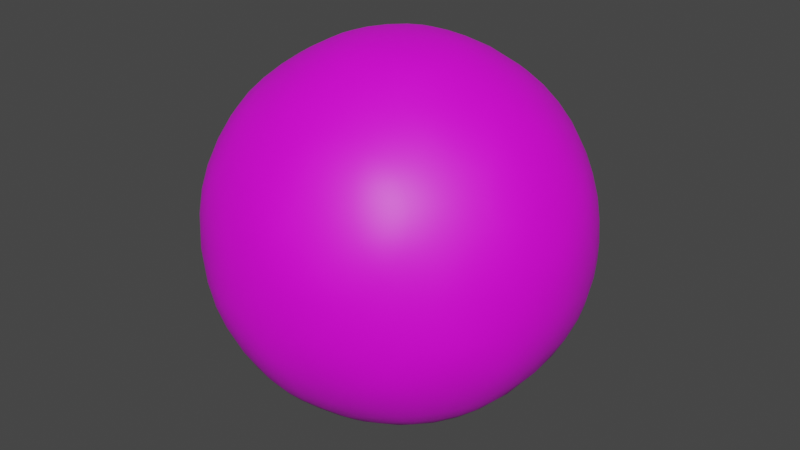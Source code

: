 # Source: Planet_Frozen.blend  (saved by Blender 2.82.7; exported with 4.5.12 LTS)
import bpy
from mathutils import Matrix  # noqa: F401  (used for matrix-valued properties, if any)

bpy.ops.wm.read_factory_settings(use_empty=True)
scene = bpy.context.scene
scene.name = 'Scene'

# ---- images (referenced by path relative to the original .blend; pixels are not part of the script)
import os
ASSET_DIR = os.environ.get("B2B_ASSET_DIR", "")  # directory of the original .blend (textures are referenced by path, not embedded)
HERE = os.path.dirname(os.path.abspath(__file__))  # packed textures are extracted next to this script under _unpacked/

def load_image(name, relpath, width, height, colorspace="sRGB"):
    """Load a texture the original file referenced (path relative to the .blend, or extracted next to this script)."""
    p = next((c for c in (os.path.join(HERE, relpath), os.path.join(ASSET_DIR, relpath)) if relpath and os.path.exists(c)), "")
    if p:
        img = bpy.data.images.load(p, check_existing=True)
        img.name = name
    else:  # same state as the original file: an image datablock whose file is absent (Cycles renders it pink)
        img = bpy.data.images.new(name, width, height)
        img.source = "FILE"
        img.filepath = "//" + (relpath or name)
    img.colorspace_settings.name = colorspace
    return img
img_frozentexture = load_image('FrozenTexture', 'FrozenTexture.png', 1024, 1024, 'sRGB')

# ---- materials (node trees are filled in below, after node groups)
mat_material_001 = bpy.data.materials.new('Material.001')
mat_material_001.use_transparent_shadow = False

# ---- material node trees
mat_material_001.use_nodes = True; mat_material_001.node_tree.nodes.clear()
_N = mat_material_001.node_tree.nodes; _L = mat_material_001.node_tree.links
n0 = _N.new('ShaderNodeOutputMaterial'); n0.name = 'Material Output'; n0.location = (300, 300)
n1 = _N.new('ShaderNodeBsdfPrincipled'); n1.name = 'Principled BSDF'; n1.location = (10, 300)
n1.distribution = 'GGX'
n1.subsurface_method = 'BURLEY'
n1.inputs[3].default_value = 1.45
n1.inputs[27].default_value = (0.0, 0.0, 0.0, 1.0)
n1.inputs[28].default_value = 1.0
n2 = _N.new('ShaderNodeTexImage'); n2.name = 'Image Texture'; n2.location = (-280, 280)
n2.image = img_frozentexture
_L.new(n1.outputs[0], n0.inputs[0])
_L.new(n2.outputs[0], n1.inputs[0])
n0.is_active_output = True

# ---- world
world_world = bpy.data.worlds.new('World'); scene.world = world_world
world_world.use_nodes = True; world_world.node_tree.nodes.clear()
_N = world_world.node_tree.nodes; _L = world_world.node_tree.links
n0 = _N.new('ShaderNodeOutputWorld'); n0.name = 'World Output'; n0.location = (300, 300)
n1 = _N.new('ShaderNodeBackground'); n1.name = 'Background'; n1.location = (10, 300)
n1.inputs[0].default_value = (0.05088, 0.05088, 0.05088, 1.0)
_L.new(n1.outputs[0], n0.inputs[0])
n0.is_active_output = True
world_world.color = (0.05088, 0.05088, 0.05088)
world_world.use_sun_shadow = False
world_world.sun_shadow_jitter_overblur = 0.0

# ---- meshes
me_frozenkelpie = bpy.data.meshes.new('FrozenKelpie')
me_frozenkelpie.from_pydata([(0.0, -105.0, 4.59e-06), (75.98, -46.96, 55.2), (-29.02, -46.96, 89.32), (-93.91, -46.96, 2.053e-06), (-29.02, -46.96, -89.32), (75.98, -46.96, -55.2), (29.02, 46.96, 89.32), (-75.98, 46.96, 55.2), (-75.98, 46.96, -55.2), (29.02, 46.96, -89.32), (93.91, 46.96, -2.053e-06), (0.0, 105.0, -4.59e-06), (-17.06, -89.32, 52.5), (44.66, -89.32, 32.45), (27.6, -55.2, 84.95), (89.32, -55.2, 2.413e-06), (44.66, -89.32, -32.45), (-55.2, -89.32, 3.904e-06), (-72.26, -55.2, 52.5), (-17.06, -89.32, -52.5), (-72.26, -55.2, -52.5), (27.6, -55.2, -84.95), (99.86, 1.418e-06, 32.45), (99.86, -1.418e-06, -32.45), (0.0, 4.59e-06, 105.0), (61.72, 3.713e-06, 84.95), (-99.86, 1.418e-06, 32.45), (-61.72, 3.713e-06, 84.95), (-61.72, -3.713e-06, -84.95), (-99.86, -1.418e-06, -32.45), (61.72, -3.713e-06, -84.95), (0.0, -4.59e-06, -105.0), (72.26, 55.2, 52.5), (-27.6, 55.2, 84.95), (-89.32, 55.2, -2.413e-06), (-27.6, 55.2, -84.95), (72.26, 55.2, -52.5), (17.06, 89.32, 52.5), (55.2, 89.32, -3.904e-06), (-44.66, 89.32, 32.45), (-44.66, 89.32, -32.45), (17.06, 89.32, -52.5)], [], [(0, 13, 12), (1, 13, 15), (0, 12, 17), (0, 17, 19), (0, 19, 16), (1, 15, 22), (2, 14, 24), (3, 18, 26), (4, 20, 28), (5, 21, 30), (1, 22, 25), (2, 24, 27), (3, 26, 29), (4, 28, 31), (5, 30, 23), (6, 32, 37), (7, 33, 39), (8, 34, 40), (9, 35, 41), (10, 36, 38), (38, 41, 11), (38, 36, 41), (36, 9, 41), (41, 40, 11), (41, 35, 40), (35, 8, 40), (40, 39, 11), (40, 34, 39), (34, 7, 39), (39, 37, 11), (39, 33, 37), (33, 6, 37), (37, 38, 11), (37, 32, 38), (32, 10, 38), (23, 36, 10), (23, 30, 36), (30, 9, 36), (31, 35, 9), (31, 28, 35), (28, 8, 35), (29, 34, 8), (29, 26, 34), (26, 7, 34), (27, 33, 7), (27, 24, 33), (24, 6, 33), (25, 32, 6), (25, 22, 32), (22, 10, 32), (30, 31, 9), (30, 21, 31), (21, 4, 31), (28, 29, 8), (28, 20, 29), (20, 3, 29), (26, 27, 7), (26, 18, 27), (18, 2, 27), (24, 25, 6), (24, 14, 25), (14, 1, 25), (22, 23, 10), (22, 15, 23), (15, 5, 23), (16, 21, 5), (16, 19, 21), (19, 4, 21), (19, 20, 4), (19, 17, 20), (17, 3, 20), (17, 18, 3), (17, 12, 18), (12, 2, 18), (15, 16, 5), (15, 13, 16), (13, 0, 16), (12, 14, 2), (12, 13, 14), (13, 1, 14)])
me_frozenkelpie.polygons.foreach_set('use_smooth', [True] * 80)
_uv = me_frozenkelpie.uv_layers.new(name='UVMap')
_uv.uv.foreach_set('vector', [0.8182, 0.0, 0.7727, 0.07873, 0.8636, 0.07873, 0.7273, 0.1575, 0.6818, 0.07873, 0.6364, 0.1575, 0.09091, 0.0, 0.04545, 0.07873, 0.1364, 0.07873, 0.2727, 0.0, 0.2273, 0.07873, 0.3182, 0.07873, 0.4545, 0.0, 0.4091, 0.07873, 0.5, 0.07873, 0.7273, 0.1575, 0.6364, 0.1575, 0.6818, 0.2362, 0.9091, 0.1575, 0.8182, 0.1575, 0.8636, 0.2362, 0.1818, 0.1575, 0.09091, 0.1575, 0.1364, 0.2362, 0.3636, 0.1575, 0.2727, 0.1575, 0.3182, 0.2362, 0.5455, 0.1575, 0.4545, 0.1575, 0.5, 0.2362, 0.7273, 0.1575, 0.6818, 0.2362, 0.7727, 0.2362, 0.9091, 0.1575, 0.8636, 0.2362, 0.9545, 0.2362, 0.1818, 0.1575, 0.1364, 0.2362, 0.2273, 0.2362, 0.3636, 0.1575, 0.3182, 0.2362, 0.4091, 0.2362, 0.5455, 0.1575, 0.5, 0.2362, 0.5909, 0.2362, 0.8182, 0.3149, 0.7273, 0.3149, 0.7727, 0.3937, 1.0, 0.3149, 0.9091, 0.3149, 0.9545, 0.3937, 0.2727, 0.3149, 0.1818, 0.3149, 0.2273, 0.3937, 0.4545, 0.3149, 0.3636, 0.3149, 0.4091, 0.3937, 0.6364, 0.3149, 0.5455, 0.3149, 0.5909, 0.3937, 0.5909, 0.3937, 0.5, 0.3937, 0.5455, 0.4724, 0.5909, 0.3937, 0.5455, 0.3149, 0.5, 0.3937, 0.5455, 0.3149, 0.4545, 0.3149, 0.5, 0.3937, 0.4091, 0.3937, 0.3182, 0.3937, 0.3636, 0.4724, 0.4091, 0.3937, 0.3636, 0.3149, 0.3182, 0.3937, 0.3636, 0.3149, 0.2727, 0.3149, 0.3182, 0.3937, 0.2273, 0.3937, 0.1364, 0.3937, 0.1818, 0.4724, 0.2273, 0.3937, 0.1818, 0.3149, 0.1364, 0.3937, 0.1818, 0.3149, 0.09091, 0.3149, 0.1364, 0.3937, 0.9545, 0.3937, 0.8636, 0.3937, 0.9091, 0.4724, 0.9545, 0.3937, 0.9091, 0.3149, 0.8636, 0.3937, 0.9091, 0.3149, 0.8182, 0.3149, 0.8636, 0.3937, 0.7727, 0.3937, 0.6818, 0.3937, 0.7273, 0.4724, 0.7727, 0.3937, 0.7273, 0.3149, 0.6818, 0.3937, 0.7273, 0.3149, 0.6364, 0.3149, 0.6818, 0.3937, 0.5909, 0.2362, 0.5455, 0.3149, 0.6364, 0.3149, 0.5909, 0.2362, 0.5, 0.2362, 0.5455, 0.3149, 0.5, 0.2362, 0.4545, 0.3149, 0.5455, 0.3149, 0.4091, 0.2362, 0.3636, 0.3149, 0.4545, 0.3149, 0.4091, 0.2362, 0.3182, 0.2362, 0.3636, 0.3149, 0.3182, 0.2362, 0.2727, 0.3149, 0.3636, 0.3149, 0.2273, 0.2362, 0.1818, 0.3149, 0.2727, 0.3149, 0.2273, 0.2362, 0.1364, 0.2362, 0.1818, 0.3149, 0.1364, 0.2362, 0.09091, 0.3149, 0.1818, 0.3149, 0.9545, 0.2362, 0.9091, 0.3149, 1.0, 0.3149, 0.9545, 0.2362, 0.8636, 0.2362, 0.9091, 0.3149, 0.8636, 0.2362, 0.8182, 0.3149, 0.9091, 0.3149, 0.7727, 0.2362, 0.7273, 0.3149, 0.8182, 0.3149, 0.7727, 0.2362, 0.6818, 0.2362, 0.7273, 0.3149, 0.6818, 0.2362, 0.6364, 0.3149, 0.7273, 0.3149, 0.5, 0.2362, 0.4091, 0.2362, 0.4545, 0.3149, 0.5, 0.2362, 0.4545, 0.1575, 0.4091, 0.2362, 0.4545, 0.1575, 0.3636, 0.1575, 0.4091, 0.2362, 0.3182, 0.2362, 0.2273, 0.2362, 0.2727, 0.3149, 0.3182, 0.2362, 0.2727, 0.1575, 0.2273, 0.2362, 0.2727, 0.1575, 0.1818, 0.1575, 0.2273, 0.2362, 0.1364, 0.2362, 0.04545, 0.2362, 0.09091, 0.3149, 0.1364, 0.2362, 0.09091, 0.1575, 0.04545, 0.2362, 0.09091, 0.1575, 0.0, 0.1575, 0.04545, 0.2362, 0.8636, 0.2362, 0.7727, 0.2362, 0.8182, 0.3149, 0.8636, 0.2362, 0.8182, 0.1575, 0.7727, 0.2362, 0.8182, 0.1575, 0.7273, 0.1575, 0.7727, 0.2362, 0.6818, 0.2362, 0.5909, 0.2362, 0.6364, 0.3149, 0.6818, 0.2362, 0.6364, 0.1575, 0.5909, 0.2362, 0.6364, 0.1575, 0.5455, 0.1575, 0.5909, 0.2362, 0.5, 0.07873, 0.4545, 0.1575, 0.5455, 0.1575, 0.5, 0.07873, 0.4091, 0.07873, 0.4545, 0.1575, 0.4091, 0.07873, 0.3636, 0.1575, 0.4545, 0.1575, 0.3182, 0.07873, 0.2727, 0.1575, 0.3636, 0.1575, 0.3182, 0.07873, 0.2273, 0.07873, 0.2727, 0.1575, 0.2273, 0.07873, 0.1818, 0.1575, 0.2727, 0.1575, 0.1364, 0.07873, 0.09091, 0.1575, 0.1818, 0.1575, 0.1364, 0.07873, 0.04545, 0.07873, 0.09091, 0.1575, 0.04545, 0.07873, 0.0, 0.1575, 0.09091, 0.1575, 0.6364, 0.1575, 0.5909, 0.07873, 0.5455, 0.1575, 0.6364, 0.1575, 0.6818, 0.07873, 0.5909, 0.07873, 0.6818, 0.07873, 0.6364, 0.0, 0.5909, 0.07873, 0.8636, 0.07873, 0.8182, 0.1575, 0.9091, 0.1575, 0.8636, 0.07873, 0.7727, 0.07873, 0.8182, 0.1575, 0.7727, 0.07873, 0.7273, 0.1575, 0.8182, 0.1575])
me_frozenkelpie.materials.append(mat_material_001)
me_frozenkelpie.use_remesh_fix_poles = True
me_frozenkelpie.use_remesh_preserve_attributes = False
me_frozenkelpie.use_mirror_vertex_groups = False
me_frozenkelpie.update()

# ---- objects
ob_frozenkelpie = bpy.data.objects.new('FrozenKelpie', me_frozenkelpie)

# ---- transforms, parenting, visibility, modifiers, constraints
ob_frozenkelpie.location = (0.0, 0.0, 0.0)
ob_frozenkelpie.rotation_euler = (1.571, 0.0, 0.0)
ob_frozenkelpie.lineart.crease_threshold = 0.0
_m = ob_frozenkelpie.modifiers.new('Subdivision', 'SUBSURF')
_m.uv_smooth = 'PRESERVE_CORNERS'
_m.levels = 3
_m.show_only_control_edges = False
_m = ob_frozenkelpie.modifiers.new('Solidify', 'SOLIDIFY')
_m.thickness = 3.0
_m.nonmanifold_merge_threshold = 0.0003

# ---- collection membership
scene.collection.objects.link(ob_frozenkelpie)

# ---- scene / render settings (as saved in the file)
scene.frame_start = 1; scene.frame_end = 250; scene.frame_set(1)
scene.render.engine = 'BLENDER_EEVEE_NEXT'
scene.cycles.use_denoising = False
scene.cycles.samples = 128
scene.cycles.sampling_pattern = 'TABULATED_SOBOL'
scene.cycles.use_adaptive_sampling = False
scene.cycles.use_light_tree = False
scene.view_settings.view_transform = 'Filmic'
bpy.context.view_layer.update()

# ---- added for rendering (the .blend has no active camera and no usable light): camera, sun
cam_auto = bpy.data.cameras.new('AutoCamera')
cam_auto.lens = 50.0
cam_auto.sensor_width = 36.0
cam_auto.clip_end = 5471.89
ob_auto_camera = bpy.data.objects.new('AutoCamera', cam_auto)
scene.collection.objects.link(ob_auto_camera)
ob_auto_camera.location = (311.79, -374.148, 249.432)
ob_auto_camera.rotation_euler = (1.09748, -7.21219e-08, 0.694738)
scene.camera = ob_auto_camera
light_auto_sun = bpy.data.lights.new('AutoSun', 'SUN')
light_auto_sun.energy = 3.0
light_auto_sun.angle = 0.0523599
ob_auto_sun = bpy.data.objects.new('AutoSun', light_auto_sun)
scene.collection.objects.link(ob_auto_sun)
ob_auto_sun.rotation_euler = (0.872665, 0.174533, 0.523599)
bpy.context.view_layer.update()
